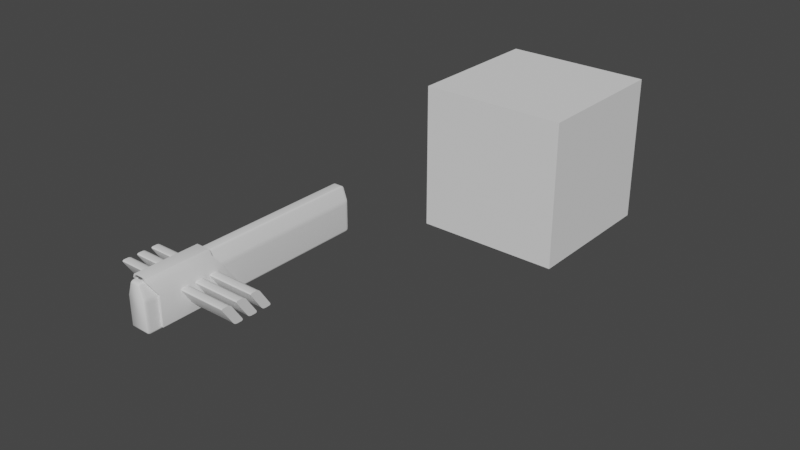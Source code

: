 # Source: Pistol.blend  (saved by Blender 3.4.6; exported with 4.5.12 LTS)
import bpy
from mathutils import Matrix  # noqa: F401  (used for matrix-valued properties, if any)

bpy.ops.wm.read_factory_settings(use_empty=True)
scene = bpy.context.scene
scene.name = 'Scene'

# ---- collections
col_collection = bpy.data.collections.new('Collection'); scene.collection.children.link(col_collection)

# ---- node groups
ng_auto_smooth = bpy.data.node_groups.new('Auto Smooth', 'GeometryNodeTree')
_s = ng_auto_smooth.interface.new_socket(name='Geometry', in_out='OUTPUT', socket_type='NodeSocketGeometry')
_s = ng_auto_smooth.interface.new_socket(name='Geometry', in_out='INPUT', socket_type='NodeSocketGeometry')
_s = ng_auto_smooth.interface.new_socket(name='Angle', in_out='INPUT', socket_type='NodeSocketFloat')
_s.subtype = 'ANGLE'
_s.min_value = 0.0
_s.max_value = 3.142
ng_auto_smooth.is_modifier = True
_N = ng_auto_smooth.nodes; _L = ng_auto_smooth.links
n0 = _N.new('NodeGroupOutput'); n0.name = 'Group Output'; n0.location = (480, -100)
n1 = _N.new('NodeGroupInput'); n1.name = 'Group Input'; n1.location = (-420, -300)
n2 = _N.new('NodeGroupInput'); n2.name = 'Group Input.001'; n2.location = (-60, -100)
n3 = _N.new('GeometryNodeSetShadeSmooth'); n3.name = 'Set Shade Smooth'; n3.location = (120, -100)
n3.domain = 'EDGE'
n4 = _N.new('GeometryNodeSetShadeSmooth'); n4.name = 'Set Shade Smooth.001'; n4.location = (300, -100)
n5 = _N.new('GeometryNodeInputMeshEdgeAngle'); n5.name = 'Edge Angle'; n5.location = (-420, -220)
n6 = _N.new('GeometryNodeInputEdgeSmooth'); n6.name = 'Is Edge Smooth'; n6.location = (-60, -160)
n7 = _N.new('GeometryNodeInputShadeSmooth'); n7.name = 'Is Face Smooth'; n7.location = (-240, -340)
n8 = _N.new('FunctionNodeBooleanMath'); n8.name = 'Boolean Math'; n8.location = (-60, -220)
n9 = _N.new('FunctionNodeCompare'); n9.name = 'Compare'; n9.location = (-240, -180)
n9.operation = 'LESS_EQUAL'
_L.new(n5.outputs[0], n9.inputs[0])
_L.new(n4.outputs[0], n0.inputs[0])
_L.new(n1.outputs[1], n9.inputs[1])
_L.new(n9.outputs[0], n8.inputs[0])
_L.new(n7.outputs[0], n8.inputs[1])
_L.new(n2.outputs[0], n3.inputs[0])
_L.new(n6.outputs[0], n3.inputs[1])
_L.new(n3.outputs[0], n4.inputs[0])
_L.new(n8.outputs[0], n3.inputs[2])
n0.is_active_output = True

# ---- world
world_world = bpy.data.worlds.new('World'); scene.world = world_world
world_world.use_nodes = True; world_world.node_tree.nodes.clear()
_N = world_world.node_tree.nodes; _L = world_world.node_tree.links
n0 = _N.new('ShaderNodeOutputWorld'); n0.name = 'World Output'; n0.location = (300, 300)
n1 = _N.new('ShaderNodeBackground'); n1.name = 'Background'; n1.location = (10, 300)
n1.inputs[0].default_value = (0.05088, 0.05088, 0.05088, 1.0)
_L.new(n1.outputs[0], n0.inputs[0])
n0.is_active_output = True
world_world.color = (0.05088, 0.05088, 0.05088)
world_world.use_sun_shadow = False
world_world.sun_shadow_jitter_overblur = 0.0

# ---- meshes
me_cube_002 = bpy.data.meshes.new('Cube.002')
me_cube_002.from_pydata([(-1.014e-05, -2.932, -1.0), (-1.014e-05, -3.293, 1.102), (-1.014e-05, 1.0, -1.0), (-1.014e-05, -0.2999, 1.102), (0.5705, -2.932, -1.0), (0.3187, -3.293, 1.102), (0.5705, 1.0, -1.0), (0.3187, -0.2999, 1.102), (-1.014e-05, -2.932, 0.3527), (-1.014e-05, 0.07996, 0.3527), (0.5705, 0.07996, 0.3527), (0.5705, -2.932, 0.3527), (-1.014e-05, -3.23, 0.8429), (-1.014e-05, -0.2581, 0.8429), (0.4249, -0.2581, 0.8429), (0.4249, -3.23, 0.8429), (-1.014e-05, -3.299, 0.948), (-1.014e-05, -0.2581, 0.948), (0.3782, -0.2581, 0.948), (0.3782, -3.299, 0.948)], [], [(16, 1, 3, 17), (17, 3, 7, 18), (18, 7, 5, 19), (19, 5, 1, 16), (2, 6, 4, 0), (7, 3, 1, 5), (4, 11, 8, 0), (6, 10, 11, 4), (2, 9, 10, 6), (0, 8, 9, 2), (11, 15, 12, 8), (10, 14, 15, 11), (9, 13, 14, 10), (8, 12, 13, 9), (15, 19, 16, 12), (14, 18, 19, 15), (13, 17, 18, 14), (12, 16, 17, 13)])
me_cube_002.polygons.foreach_set('use_smooth', [True] * 18)
_uv = me_cube_002.uv_layers.new(name='UVMap')
_uv.uv.foreach_set('vector', [0.6067, 0.0, 0.625, 0.0, 0.625, 0.25, 0.6067, 0.25, 0.6067, 0.25, 0.625, 0.25, 0.625, 0.5, 0.6067, 0.5, 0.6067, 0.5, 0.625, 0.5, 0.625, 0.75, 0.6067, 0.75, 0.6067, 0.75, 0.625, 0.75, 0.625, 1.0, 0.6067, 1.0, 0.125, 0.5, 0.375, 0.5, 0.375, 0.75, 0.125, 0.75, 0.625, 0.5, 0.875, 0.5, 0.875, 0.75, 0.625, 0.75, 0.375, 0.75, 0.5359, 0.75, 0.5359, 1.0, 0.375, 1.0, 0.375, 0.5, 0.5359, 0.5, 0.5359, 0.75, 0.375, 0.75, 0.375, 0.25, 0.5359, 0.25, 0.5359, 0.5, 0.375, 0.5, 0.375, 0.0, 0.5359, 0.0, 0.5359, 0.25, 0.375, 0.25, 0.5359, 0.75, 0.5942, 0.75, 0.5942, 1.0, 0.5359, 1.0, 0.5359, 0.5, 0.5942, 0.5, 0.5942, 0.75, 0.5359, 0.75, 0.5359, 0.25, 0.5942, 0.25, 0.5942, 0.5, 0.5359, 0.5, 0.5359, 0.0, 0.5942, 0.0, 0.5942, 0.25, 0.5359, 0.25, 0.5942, 0.75, 0.6067, 0.75, 0.6067, 1.0, 0.5942, 1.0, 0.5942, 0.5, 0.6067, 0.5, 0.6067, 0.75, 0.5942, 0.75, 0.5942, 0.25, 0.6067, 0.25, 0.6067, 0.5, 0.5942, 0.5, 0.5942, 0.0, 0.6067, 0.0, 0.6067, 0.25, 0.5942, 0.25])
me_cube_002.update()
me_cube_004 = bpy.data.meshes.new('Cube.004')
me_cube_004.from_pydata([(-0.1375, -1.601, 0.4715), (-0.1375, -1.646, 0.4965), (-0.1375, -1.618, 0.4749), (-0.1375, -1.634, 0.484), (-0.1375, -1.763, 0.6779), (-0.1375, -1.749, 0.7029), (-0.1375, -1.767, 0.6904), (-0.1375, -1.762, 0.6995), (-0.1375, -1.533, 0.4965), (-0.1375, -1.547, 0.4715), (-0.1375, -1.529, 0.484), (-0.1375, -1.534, 0.4749), (-0.1375, -1.696, 0.7029), (-0.1375, -1.65, 0.6779), (-0.1375, -1.679, 0.6995), (-0.1375, -1.662, 0.6904), (0.1375, -1.646, 0.4965), (0.1375, -1.601, 0.4715), (0.1375, -1.634, 0.484), (0.1375, -1.618, 0.4749), (0.1375, -1.749, 0.7029), (0.1375, -1.763, 0.6779), (0.1375, -1.762, 0.6995), (0.1375, -1.767, 0.6904), (0.1375, -1.547, 0.4715), (0.1375, -1.533, 0.4965), (0.1375, -1.534, 0.4749), (0.1375, -1.529, 0.484), (0.1375, -1.65, 0.6779), (0.1375, -1.696, 0.7029), (0.1375, -1.662, 0.6904), (0.1375, -1.679, 0.6995)], [], [(16, 21, 4, 1), (24, 26, 27, 25, 28, 30, 31, 29, 20, 22, 23, 21, 16, 18, 19, 17), (29, 12, 5, 20), (0, 2, 3, 1, 4, 6, 7, 5, 12, 14, 15, 13, 8, 10, 11, 9), (8, 13, 28, 25), (24, 9, 11, 26), (26, 11, 10, 27), (27, 10, 8, 25), (12, 29, 31, 14), (14, 31, 30, 15), (15, 30, 28, 13), (0, 17, 19, 2), (2, 19, 18, 3), (3, 18, 16, 1), (20, 5, 7, 22), (22, 7, 6, 23), (23, 6, 4, 21), (9, 24, 17, 0)])
me_cube_004.polygons.foreach_set('use_smooth', [True] * 18)
_uv = me_cube_004.uv_layers.new(name='UVMap')
_uv.uv.foreach_set('vector', [0.402, 0.75, 0.598, 0.75, 0.598, 1.0, 0.402, 1.0, 0.375, 0.5657, 0.3786, 0.5328, 0.3885, 0.5088, 0.402, 0.5, 0.598, 0.5, 0.6115, 0.5088, 0.6214, 0.5328, 0.625, 0.5657, 0.625, 0.6843, 0.6214, 0.7172, 0.6115, 0.7412, 0.598, 0.75, 0.402, 0.75, 0.3885, 0.7412, 0.3786, 0.7172, 0.375, 0.6843, 0.625, 0.5657, 0.875, 0.5657, 0.875, 0.6843, 0.625, 0.6843, 0.375, 0.06567, 0.3786, 0.03284, 0.3885, 0.008799, 0.402, 0.0, 0.598, 0.0, 0.6115, 0.008799, 0.6214, 0.03284, 0.625, 0.06567, 0.625, 0.1843, 0.6214, 0.2172, 0.6115, 0.2412, 0.598, 0.25, 0.402, 0.25, 0.3885, 0.2412, 0.3786, 0.2172, 0.375, 0.1843, 0.402, 0.25, 0.598, 0.25, 0.598, 0.5, 0.402, 0.5, 0.375, 0.5657, 0.125, 0.5657, 0.125, 0.5376, 0.375, 0.5376, 0.375, 0.5376, 0.125, 0.5376, 0.125, 0.5, 0.375, 0.5, 0.375, 0.5, 0.375, 0.25, 0.402, 0.25, 0.402, 0.5, 0.875, 0.5657, 0.625, 0.5657, 0.625, 0.5, 0.875, 0.5, 0.625, 0.25, 0.625, 0.5, 0.6135, 0.5, 0.6135, 0.25, 0.6135, 0.25, 0.6135, 0.5, 0.598, 0.5, 0.598, 0.25, 0.125, 0.6843, 0.375, 0.6843, 0.375, 0.7219, 0.125, 0.7219, 0.125, 0.7219, 0.375, 0.7219, 0.375, 0.75, 0.125, 0.75, 0.375, 1.0, 0.375, 0.75, 0.402, 0.75, 0.402, 1.0, 0.625, 0.6843, 0.875, 0.6843, 0.875, 0.75, 0.625, 0.75, 0.625, 0.75, 0.625, 1.0, 0.6096, 1.0, 0.6096, 0.75, 0.6096, 0.75, 0.6096, 1.0, 0.598, 1.0, 0.598, 0.75, 0.125, 0.5657, 0.375, 0.5657, 0.375, 0.6843, 0.125, 0.6843])
me_cube_004.update()
me_cube_006 = bpy.data.meshes.new('Cube.006')
me_cube_006.from_pydata([(-1.0, -1.0, -1.0), (-1.0, -1.0, 1.0), (-1.0, 1.0, -1.0), (-1.0, 1.0, 1.0), (1.0, -1.0, -1.0), (1.0, -1.0, 1.0), (1.0, 1.0, -1.0), (1.0, 1.0, 1.0)], [], [(0, 1, 3, 2), (2, 3, 7, 6), (6, 7, 5, 4), (4, 5, 1, 0), (2, 6, 4, 0), (7, 3, 1, 5)])
_uv = me_cube_006.uv_layers.new(name='UVMap')
_uv.uv.foreach_set('vector', [0.375, 0.0, 0.625, 0.0, 0.625, 0.25, 0.375, 0.25, 0.375, 0.25, 0.625, 0.25, 0.625, 0.5, 0.375, 0.5, 0.375, 0.5, 0.625, 0.5, 0.625, 0.75, 0.375, 0.75, 0.375, 0.75, 0.625, 0.75, 0.625, 1.0, 0.375, 1.0, 0.125, 0.5, 0.375, 0.5, 0.375, 0.75, 0.125, 0.75, 0.625, 0.5, 0.875, 0.5, 0.875, 0.75, 0.625, 0.75])
me_cube_006.update()
me_cube_007 = bpy.data.meshes.new('Cube.007')
me_cube_007.from_pydata([(-1.0, -0.7508, -0.8137), (-0.499, -0.7508, 0.9778), (-1.0, 5.679, -0.8137), (-0.499, 5.679, 0.9778), (1.0, -0.7508, -0.8137), (0.499, -0.7508, 0.9778), (1.0, 5.679, -0.8137), (0.499, 5.679, 0.9778), (-1.0, -0.7508, 0.4009), (-1.0, 5.679, 0.4009), (1.0, 5.679, 0.4009), (1.0, -0.7508, 0.4009)], [], [(8, 1, 3, 9), (9, 3, 7, 10), (10, 7, 5, 11), (11, 5, 1, 8), (2, 6, 4, 0), (7, 3, 1, 5), (4, 11, 8, 0), (6, 10, 11, 4), (2, 9, 10, 6), (0, 8, 9, 2)])
me_cube_007.polygons.foreach_set('use_smooth', [True] * 10)
_uv = me_cube_007.uv_layers.new(name='UVMap')
_uv.uv.foreach_set('vector', [0.5466, 0.0, 0.625, 0.0, 0.625, 0.25, 0.5466, 0.25, 0.5466, 0.25, 0.625, 0.25, 0.625, 0.5, 0.5466, 0.5, 0.5466, 0.5, 0.625, 0.5, 0.625, 0.75, 0.5466, 0.75, 0.5466, 0.75, 0.625, 0.75, 0.625, 1.0, 0.5466, 1.0, 0.125, 0.5, 0.375, 0.5, 0.375, 0.75, 0.125, 0.75, 0.625, 0.5, 0.875, 0.5, 0.875, 0.75, 0.625, 0.75, 0.375, 0.75, 0.5466, 0.75, 0.5466, 1.0, 0.375, 1.0, 0.375, 0.5, 0.5466, 0.5, 0.5466, 0.75, 0.375, 0.75, 0.375, 0.25, 0.5466, 0.25, 0.5466, 0.5, 0.375, 0.5, 0.375, 0.0, 0.5466, 0.0, 0.5466, 0.25, 0.375, 0.25])
me_cube_007.update()

# ---- objects
ob_empty = bpy.data.objects.new('Empty', None)
ob_cube = bpy.data.objects.new('Cube', me_cube_002)
ob_cube_002 = bpy.data.objects.new('Cube.002', me_cube_004)
ob_cube_001 = bpy.data.objects.new('Cube.001', me_cube_006)
ob_cube_003 = bpy.data.objects.new('Cube.003', me_cube_007)

# ---- transforms, parenting, visibility, modifiers, constraints
ob_empty.location = (0.0, 0.0, 0.0)
ob_empty.rotation_euler = (1.571, -0.0, 1.571)
ob_empty.empty_display_type = 'IMAGE'
ob_empty.empty_display_size = 5.0
ob_empty.hide_select = True
ob_cube.location = (1.447e-16, -1.309, 0.6515)
ob_cube.scale = (0.2535, 0.2535, 0.2535)
_m = ob_cube.modifiers.new('Mirror', 'MIRROR')
_m = ob_cube.modifiers.new('Boolean', 'BOOLEAN')
_m.object = ob_cube_003
_m = ob_cube.modifiers.new('Bevel', 'BEVEL')
_m.width = 23.66
_m.width_pct = 23.66
_m.segments = 3
_m = ob_cube.modifiers.new('Auto Smooth', 'NODES')
_m.node_group = ng_auto_smooth
_gi = [s.identifier for s in ng_auto_smooth.interface.items_tree if s.item_type == 'SOCKET' and s.in_out == 'INPUT']
_m[_gi[1]] = 0.5236  # Angle
ob_cube_002.location = (-0.007006, 0.3158, 0.0)
ob_cube_002.scale = (5.219, 1.0, 1.0)
_m = ob_cube_002.modifiers.new('Array', 'ARRAY')
_m.count = 3
_m.relative_offset_displace = (0.0, -0.75, 0.0)
_m = ob_cube_002.modifiers.new('Auto Smooth', 'NODES')
_m.node_group = ng_auto_smooth
_gi = [s.identifier for s in ng_auto_smooth.interface.items_tree if s.item_type == 'SOCKET' and s.in_out == 'INPUT']
_m[_gi[1]] = 0.5236  # Angle
ob_cube_001.location = (0.0, 4.334, 0.0)
ob_cube_003.location = (0.0, -1.887, 0.6118)
ob_cube_003.scale = (0.1156, 0.4285, 0.2956)
_m = ob_cube_003.modifiers.new('Bevel', 'BEVEL')
_m.segments = 3
_m = ob_cube_003.modifiers.new('Auto Smooth', 'NODES')
_m.node_group = ng_auto_smooth
_gi = [s.identifier for s in ng_auto_smooth.interface.items_tree if s.item_type == 'SOCKET' and s.in_out == 'INPUT']
_m[_gi[1]] = 0.5236  # Angle

# ---- collection membership
col_collection.objects.link(ob_empty)
col_collection.objects.link(ob_cube)
col_collection.objects.link(ob_cube_002)
col_collection.objects.link(ob_cube_001)
col_collection.objects.link(ob_cube_003)

# ---- scene / render settings (as saved in the file)
scene.frame_start = 1; scene.frame_end = 250; scene.frame_set(1)
scene.render.engine = 'BLENDER_EEVEE_NEXT'
scene.cycles.sampling_pattern = 'TABULATED_SOBOL'
scene.cycles.use_light_tree = False
scene.view_settings.view_transform = 'Filmic'
bpy.context.view_layer.update()

# ---- added for rendering (the .blend has no active camera and no usable light): camera, sun
cam_auto = bpy.data.cameras.new('AutoCamera')
cam_auto.lens = 50.0
cam_auto.sensor_width = 36.0
cam_auto.clip_end = 1000.0
ob_auto_camera = bpy.data.objects.new('AutoCamera', cam_auto)
scene.collection.objects.link(ob_auto_camera)
ob_auto_camera.location = (7.45307, -7.38134, 5.96245)
ob_auto_camera.rotation_euler = (1.09748, -7.21219e-08, 0.694738)
scene.camera = ob_auto_camera
light_auto_sun = bpy.data.lights.new('AutoSun', 'SUN')
light_auto_sun.energy = 3.0
light_auto_sun.angle = 0.0523599
ob_auto_sun = bpy.data.objects.new('AutoSun', light_auto_sun)
scene.collection.objects.link(ob_auto_sun)
ob_auto_sun.rotation_euler = (0.872665, 0.174533, 0.523599)
bpy.context.view_layer.update()
